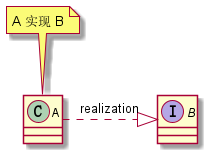

The diagram above was rendered by PlantUML. Its source (embedded in the PNG):
@startuml

class A
interface B

note top of A : A 实现 B
A -right.|> B: realization
@enduml